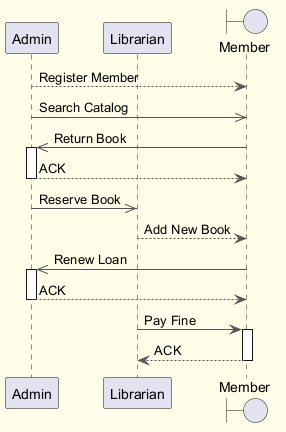

The diagram above was rendered by PlantUML. Its source (embedded in the PNG):
@startuml
skinparam backgroundColor #FFFDE7
skinparam classBackgroundColor #FFF9C4
skinparam classBorderColor #F57F17
skinparam ArrowColor #555555
participant "Admin" as A
participant "Librarian" as L
boundary "Member" as M
A --> M : Register Member
A ->> M : Search Catalog
M ->> A : Return Book
activate A
A --> M : ACK
deactivate A
A ->> L : Reserve Book
L --> M : Add New Book
M ->> A : Renew Loan
activate A
A --> M : ACK
deactivate A
L -> M : Pay Fine
activate M
M --> L : ACK
deactivate M
@enduml